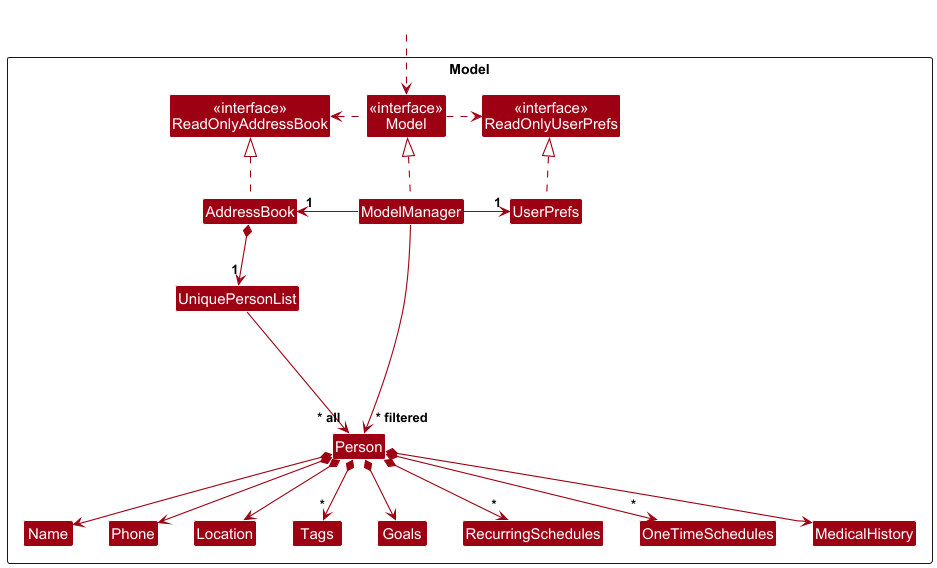

The diagram above was rendered by PlantUML. Its source (embedded in the PNG):
@startuml
!include style.puml
skinparam arrowThickness 1.1
skinparam arrowColor MODEL_COLOR
skinparam classBackgroundColor MODEL_COLOR

Package Model as ModelPackage <<Rectangle>>{
Class "<<interface>>\nReadOnlyAddressBook" as ReadOnlyAddressBook
Class "<<interface>>\nReadOnlyUserPrefs" as ReadOnlyUserPrefs
Class "<<interface>>\nModel" as Model
Class AddressBook
Class ModelManager
Class UserPrefs

Class UniquePersonList
Class Person
Class Location
Class Name
Class Phone
Class Tags
Class Goals
Class RecurringSchedules
Class OneTimeSchedules
Class MedicalHistory

Class I #FFFFFF
}

Class HiddenOutside #FFFFFF
HiddenOutside ..> Model

AddressBook .up.|> ReadOnlyAddressBook

ModelManager .up.|> Model
Model .right.> ReadOnlyUserPrefs
Model .left.> ReadOnlyAddressBook
ModelManager -left-> "1" AddressBook
ModelManager -right-> "1" UserPrefs
UserPrefs .up.|> ReadOnlyUserPrefs

AddressBook *--> "1" UniquePersonList
UniquePersonList --> "~* all" Person
Person *--> Name
Person *--> Phone
Person *--> Location
Person *--> Goals
Person *--> MedicalHistory
Person *--> "*" Tags
Person *--> "*" RecurringSchedules
Person *--> "*" OneTimeSchedules

Person -[hidden]up--> I
UniquePersonList -[hidden]right-> I

Name -[hidden]right-> Phone
Phone -[hidden]right-> Location

ModelManager --> "~* filtered" Person
@enduml